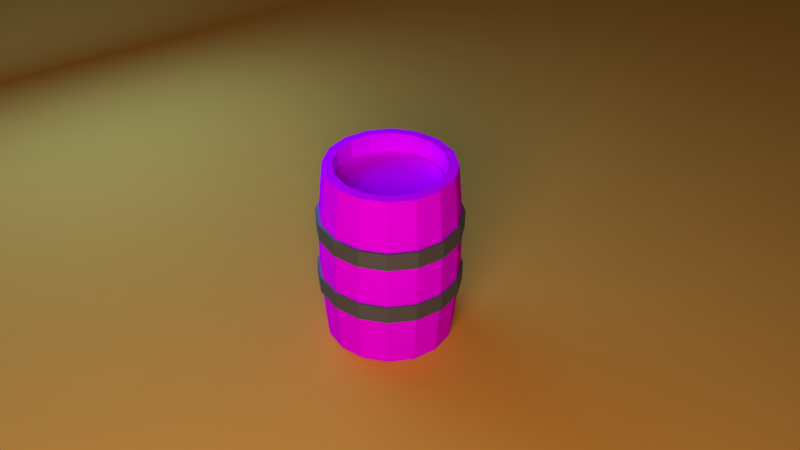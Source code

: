 # Source: barrel_render.blend  (saved by Blender 2.79.0; exported with 4.5.12 LTS)
import bpy
from mathutils import Matrix  # noqa: F401  (used for matrix-valued properties, if any)

bpy.ops.wm.read_factory_settings(use_empty=True)
scene = bpy.context.scene
scene.name = 'Scene'

# ---- collections
col_collection_1 = bpy.data.collections.new('Collection 1'); scene.collection.children.link(col_collection_1)

# ---- images (referenced by path relative to the original .blend; pixels are not part of the script)
import os
ASSET_DIR = os.environ.get("B2B_ASSET_DIR", "")  # directory of the original .blend (textures are referenced by path, not embedded)
HERE = os.path.dirname(os.path.abspath(__file__))  # packed textures are extracted next to this script under _unpacked/

def load_image(name, relpath, width, height, colorspace="sRGB"):
    """Load a texture the original file referenced (path relative to the .blend, or extracted next to this script)."""
    p = next((c for c in (os.path.join(HERE, relpath), os.path.join(ASSET_DIR, relpath)) if relpath and os.path.exists(c)), "")
    if p:
        img = bpy.data.images.load(p, check_existing=True)
        img.name = name
    else:  # same state as the original file: an image datablock whose file is absent (Cycles renders it pink)
        img = bpy.data.images.new(name, width, height)
        img.source = "FILE"
        img.filepath = "//" + (relpath or name)
    img.colorspace_settings.name = colorspace
    return img
img_water = load_image('Water', 'Water.png', 1024, 1024, 'sRGB')
img_ambient_mix_psd = load_image('Ambient_Mix.psd', 'Ambient_Mix.psd', 1024, 1024, 'sRGB')

# ---- materials (node trees are filled in below, after node groups)
mat_material = bpy.data.materials.new('Material')
mat_material.alpha_threshold = 0.0
mat_material.roughness = 0.5
mat_secondarylight = bpy.data.materials.new('SecondaryLight')
mat_secondarylight.alpha_threshold = 0.0
mat_secondarylight.roughness = 0.5
mat_backlight = bpy.data.materials.new('BackLight')
mat_backlight.alpha_threshold = 0.0
mat_backlight.roughness = 0.5
mat_mainlight = bpy.data.materials.new('MainLight')
mat_mainlight.alpha_threshold = 0.0
mat_mainlight.roughness = 0.5
mat_water = bpy.data.materials.new('Water')
mat_water.alpha_threshold = 0.0
mat_water.diffuse_color = (0.1663, 0.8, 0.7107, 1.0)
mat_water.roughness = 0.5
mat_wood = bpy.data.materials.new('Wood')
mat_wood.alpha_threshold = 0.0
mat_wood.diffuse_color = (0.4869, 0.3231, 0.06741, 1.0)
mat_wood.roughness = 0.5
mat_metal = bpy.data.materials.new('Metal')
mat_metal.alpha_threshold = 0.0
mat_metal.roughness = 0.5

# ---- material node trees
mat_material.use_nodes = True; mat_material.node_tree.nodes.clear()
_N = mat_material.node_tree.nodes; _L = mat_material.node_tree.links
n0 = _N.new('ShaderNodeOutputMaterial'); n0.name = 'Material Output'; n0.location = (300, 300)
n1 = _N.new('ShaderNodeBsdfDiffuse'); n1.name = 'Diffuse BSDF'; n1.location = (10, 300)
n1.inputs[0].default_value = (0.8, 0.2961, 0.04274, 1.0)
_L.new(n1.outputs[0], n0.inputs[0])
n0.is_active_output = True
mat_secondarylight.use_nodes = True; mat_secondarylight.node_tree.nodes.clear()
_N = mat_secondarylight.node_tree.nodes; _L = mat_secondarylight.node_tree.links
n0 = _N.new('ShaderNodeOutputMaterial'); n0.name = 'Material Output'; n0.location = (300, 300)
n1 = _N.new('ShaderNodeEmission'); n1.name = 'Emission'; n1.location = (10, 300)
n1.inputs[0].default_value = (0.8, 0.8, 0.8, 1.0)
n1.inputs[1].default_value = 10.0
_L.new(n1.outputs[0], n0.inputs[0])
n0.is_active_output = True
mat_backlight.use_nodes = True; mat_backlight.node_tree.nodes.clear()
_N = mat_backlight.node_tree.nodes; _L = mat_backlight.node_tree.links
n0 = _N.new('ShaderNodeOutputMaterial'); n0.name = 'Material Output'; n0.location = (300, 300)
n1 = _N.new('ShaderNodeEmission'); n1.name = 'Emission'; n1.location = (10, 300)
n1.inputs[0].default_value = (0.08888, 0.3059, 0.8, 1.0)
n1.inputs[1].default_value = 8.0
_L.new(n1.outputs[0], n0.inputs[0])
n0.is_active_output = True
mat_mainlight.use_nodes = True; mat_mainlight.node_tree.nodes.clear()
_N = mat_mainlight.node_tree.nodes; _L = mat_mainlight.node_tree.links
n0 = _N.new('ShaderNodeOutputMaterial'); n0.name = 'Material Output'; n0.location = (300, 300)
n1 = _N.new('ShaderNodeEmission'); n1.name = 'Emission'; n1.location = (10, 300)
n1.inputs[0].default_value = (0.8, 0.8, 0.8, 1.0)
n1.inputs[1].default_value = 12.0
_L.new(n1.outputs[0], n0.inputs[0])
n0.is_active_output = True
mat_water.use_nodes = True; mat_water.node_tree.nodes.clear()
_N = mat_water.node_tree.nodes; _L = mat_water.node_tree.links
n0 = _N.new('ShaderNodeOutputMaterial'); n0.name = 'Material Output'; n0.location = (300, 300)
n1 = _N.new('ShaderNodeBsdfDiffuse'); n1.name = 'Diffuse BSDF'; n1.location = (10, 300)
n2 = _N.new('ShaderNodeTexImage'); n2.name = 'Image Texture'; n2.location = (-1, 567)
n2.width = 140
n2.image = img_water
_L.new(n1.outputs[0], n0.inputs[0])
_L.new(n2.outputs[0], n1.inputs[0])
n0.is_active_output = True
mat_wood.use_nodes = True; mat_wood.node_tree.nodes.clear()
_N = mat_wood.node_tree.nodes; _L = mat_wood.node_tree.links
n0 = _N.new('ShaderNodeOutputMaterial'); n0.name = 'Material Output'; n0.location = (300, 300)
n1 = _N.new('ShaderNodeBsdfDiffuse'); n1.name = 'Diffuse BSDF'; n1.location = (10, 300)
n2 = _N.new('ShaderNodeTexImage'); n2.name = 'Image Texture'; n2.location = (9, 582)
n2.width = 140
n2.image = img_ambient_mix_psd
_L.new(n1.outputs[0], n0.inputs[0])
_L.new(n2.outputs[0], n1.inputs[0])
n0.is_active_output = True
mat_metal.use_nodes = True; mat_metal.node_tree.nodes.clear()
_N = mat_metal.node_tree.nodes; _L = mat_metal.node_tree.links
n0 = _N.new('ShaderNodeBsdfDiffuse'); n0.name = 'Diffuse BSDF'; n0.location = (10, 300)
n0.inputs[0].default_value = (0.06949, 0.06949, 0.06949, 1.0)
n1 = _N.new('ShaderNodeOutputMaterial'); n1.name = 'Material Output'; n1.location = (397, 295)
n2 = _N.new('ShaderNodeMixShader'); n2.name = 'Mix Shader'; n2.location = (238, 442)
n3 = _N.new('ShaderNodeBsdfAnisotropic'); n3.name = 'Glossy BSDF'; n3.location = (23, 511)
n3.distribution = 'GGX'
n3.inputs[0].default_value = (0.3033, 0.3033, 0.3033, 1.0)
n3.inputs[1].default_value = 0.5701
_L.new(n0.outputs[0], n2.inputs[2])
_L.new(n3.outputs[0], n2.inputs[1])
_L.new(n2.outputs[0], n1.inputs[0])
n1.is_active_output = True

# ---- world
world_world = bpy.data.worlds.new('World'); scene.world = world_world
world_world.color = (0.05088, 0.05088, 0.05088)
world_world.use_sun_shadow = False
world_world.sun_shadow_jitter_overblur = 0.0
world_world.cycles.sampling_method = 'MANUAL'

# ---- cameras
cam_camera = bpy.data.cameras.new('Camera')
cam_camera.clip_end = 100.0
cam_camera.lens = 40.0
cam_camera.sensor_width = 32.0
cam_camera.sensor_height = 18.0
cam_camera.display_size = 2.0
cam_camera.shift_x = 0.02
cam_camera.shift_y = -0.12
cam_camera.dof.focus_distance = 0.0

# ---- meshes
me_plane_004 = bpy.data.meshes.new('Plane.004')
me_plane_004.from_pydata([(-1.0, -1.0, 0.0), (1.0, -1.0, 0.0), (-1.0, 1.0, 0.0), (1.0, 1.0, 0.0)], [], [(0, 1, 3, 2)])
me_plane_004.materials.append(mat_material)
me_plane_004.use_remesh_preserve_volume = False
me_plane_004.use_remesh_preserve_attributes = False
me_plane_004.use_mirror_vertex_groups = False
me_plane_004.update()
me_plane_003 = bpy.data.meshes.new('Plane.003')
me_plane_003.from_pydata([(-1.0, -1.0, 0.0), (1.0, -1.0, 0.0), (-1.0, 1.0, 0.0), (1.0, 1.0, 0.0)], [], [(0, 1, 3, 2)])
me_plane_003.materials.append(mat_secondarylight)
me_plane_003.use_remesh_preserve_volume = False
me_plane_003.use_remesh_preserve_attributes = False
me_plane_003.use_mirror_vertex_groups = False
me_plane_003.update()
me_plane_001 = bpy.data.meshes.new('Plane.001')
me_plane_001.from_pydata([(-1.0, -1.0, 0.0), (1.0, -1.0, 0.0), (-1.0, 1.0, 0.0), (1.0, 1.0, 0.0)], [], [(0, 1, 3, 2)])
me_plane_001.materials.append(mat_backlight)
me_plane_001.use_remesh_preserve_volume = False
me_plane_001.use_remesh_preserve_attributes = False
me_plane_001.use_mirror_vertex_groups = False
me_plane_001.update()
me_plane = bpy.data.meshes.new('Plane')
me_plane.from_pydata([(-1.0, -1.0, 0.0), (1.0, -1.0, 0.0), (-1.0, 1.0, 0.0), (1.0, 1.0, 0.0)], [], [(0, 1, 3, 2)])
me_plane.materials.append(mat_mainlight)
me_plane.use_remesh_preserve_volume = False
me_plane.use_remesh_preserve_attributes = False
me_plane.use_mirror_vertex_groups = False
me_plane.update()
me_cylinder = bpy.data.meshes.new('Cylinder')
me_cylinder.from_pydata([(0.0, 1.0, -1.0), (-7.692e-09, 1.065, 1.0), (0.1951, 0.9808, -1.0), (0.2077, 1.044, 1.0), (0.3827, 0.9239, -1.0), (0.4075, 0.9837, 1.0), (0.5556, 0.8315, -1.0), (0.5916, 0.8853, 1.0), (0.7071, 0.7071, -1.0), (0.7529, 0.7529, 1.0), (0.8315, 0.5556, -1.0), (0.8853, 0.5916, 1.0), (0.9239, 0.3827, -1.0), (0.9837, 0.4075, 1.0), (0.9808, 0.1951, -1.0), (1.044, 0.2077, 1.0), (1.0, 7.55e-08, -1.0), (1.065, 6.193e-08, 1.0), (0.9808, -0.1951, -1.0), (1.044, -0.2077, 1.0), (0.9239, -0.3827, -1.0), (0.9837, -0.4075, 1.0), (0.8315, -0.5556, -1.0), (0.8853, -0.5916, 1.0), (0.7071, -0.7071, -1.0), (0.7529, -0.7529, 1.0), (0.5556, -0.8315, -1.0), (0.5916, -0.8853, 1.0), (0.3827, -0.9239, -1.0), (0.4075, -0.9837, 1.0), (0.1951, -0.9808, -1.0), (0.2077, -1.044, 1.0), (-3.258e-07, -1.0, -1.0), (-3.546e-07, -1.065, 1.0), (-0.1951, -0.9808, -1.0), (-0.2077, -1.044, 1.0), (-0.3827, -0.9239, -1.0), (-0.4075, -0.9837, 1.0), (-0.5556, -0.8315, -1.0), (-0.5916, -0.8853, 1.0), (-0.7071, -0.7071, -1.0), (-0.7529, -0.7529, 1.0), (-0.8315, -0.5556, -1.0), (-0.8853, -0.5916, 1.0), (-0.9239, -0.3827, -1.0), (-0.9837, -0.4075, 1.0), (-0.9808, -0.1951, -1.0), (-1.044, -0.2077, 1.0), (-1.0, 9.656e-07, -1.0), (-1.065, 1.01e-06, 1.0), (-0.9808, 0.1951, -1.0), (-1.044, 0.2077, 1.0), (-0.9239, 0.3827, -1.0), (-0.9837, 0.4075, 1.0), (-0.8315, 0.5556, -1.0), (-0.8853, 0.5916, 1.0), (-0.7071, 0.7071, -1.0), (-0.7529, 0.7529, 1.0), (-0.5556, 0.8315, -1.0), (-0.5916, 0.8853, 1.0), (-0.3827, 0.9239, -1.0), (-0.4075, 0.9837, 1.0), (-0.1951, 0.9808, -1.0), (-0.2077, 1.044, 1.0)], [], [(0, 1, 3, 2), (2, 3, 5, 4), (4, 5, 7, 6), (6, 7, 9, 8), (8, 9, 11, 10), (10, 11, 13, 12), (12, 13, 15, 14), (14, 15, 17, 16), (16, 17, 19, 18), (18, 19, 21, 20), (20, 21, 23, 22), (22, 23, 25, 24), (24, 25, 27, 26), (26, 27, 29, 28), (28, 29, 31, 30), (30, 31, 33, 32), (32, 33, 35, 34), (34, 35, 37, 36), (36, 37, 39, 38), (38, 39, 41, 40), (40, 41, 43, 42), (42, 43, 45, 44), (44, 45, 47, 46), (46, 47, 49, 48), (48, 49, 51, 50), (50, 51, 53, 52), (52, 53, 55, 54), (54, 55, 57, 56), (56, 57, 59, 58), (58, 59, 61, 60), (3, 1, 63, 61, 59, 57, 55, 53, 51, 49, 47, 45, 43, 41, 39, 37, 35, 33, 31, 29, 27, 25, 23, 21, 19, 17, 15, 13, 11, 9, 7, 5), (60, 61, 63, 62), (62, 63, 1, 0), (0, 2, 4, 6, 8, 10, 12, 14, 16, 18, 20, 22, 24, 26, 28, 30, 32, 34, 36, 38, 40, 42, 44, 46, 48, 50, 52, 54, 56, 58, 60, 62)])
_uv = me_cylinder.uv_layers.new(name='UVMap')
_uv.uv.foreach_set('vector', [0.265, 0.01801, 0.2497, 0.3176, 0.2185, 0.316, 0.2356, 0.01642, 0.2356, 0.01642, 0.2185, 0.316, 0.1872, 0.3141, 0.2063, 0.01465, 0.2063, 0.01465, 0.1872, 0.3141, 0.156, 0.312, 0.1769, 0.0127, 0.1769, 0.0127, 0.156, 0.312, 0.1248, 0.3097, 0.1476, 0.01055, 0.1476, 0.01055, 0.1248, 0.3097, 0.09361, 0.3072, 0.1183, 0.008223, 0.1183, 0.008223, 0.09361, 0.3072, 0.06243, 0.3045, 0.08905, 0.005708, 0.08905, 0.005708, 0.06243, 0.3045, 0.03126, 0.3017, 0.05979, 0.003007, 0.05979, 0.003007, 0.03126, 0.3017, 0.0001185, 0.2986, 0.03054, 0.0001197, 0.9695, 0.0001185, 0.9999, 0.2986, 0.9687, 0.3017, 0.9402, 0.003005, 0.9402, 0.003005, 0.9687, 0.3017, 0.9376, 0.3045, 0.9109, 0.005707, 0.9109, 0.005707, 0.9376, 0.3045, 0.9064, 0.3072, 0.8817, 0.008222, 0.8817, 0.008222, 0.9064, 0.3072, 0.8752, 0.3097, 0.8524, 0.01055, 0.8524, 0.01055, 0.8752, 0.3097, 0.844, 0.312, 0.823, 0.0127, 0.823, 0.0127, 0.844, 0.312, 0.8128, 0.3141, 0.7937, 0.01465, 0.7937, 0.01465, 0.8128, 0.3141, 0.7815, 0.316, 0.7644, 0.01642, 0.7644, 0.01642, 0.7815, 0.316, 0.7503, 0.3176, 0.735, 0.01801, 0.735, 0.01801, 0.7503, 0.3176, 0.719, 0.3191, 0.7057, 0.01941, 0.7057, 0.01941, 0.719, 0.3191, 0.6877, 0.3204, 0.6763, 0.02062, 0.6763, 0.02062, 0.6877, 0.3204, 0.6565, 0.3215, 0.6469, 0.02165, 0.6469, 0.02165, 0.6565, 0.3215, 0.6252, 0.3224, 0.6176, 0.02249, 0.6176, 0.02249, 0.6252, 0.3224, 0.5939, 0.3231, 0.5882, 0.02314, 0.5882, 0.02314, 0.5939, 0.3231, 0.5626, 0.3236, 0.5588, 0.0236, 0.5588, 0.0236, 0.5626, 0.3236, 0.5313, 0.3239, 0.5294, 0.02388, 0.5294, 0.02388, 0.5313, 0.3239, 0.5, 0.324, 0.5, 0.02398, 0.5, 0.02398, 0.5, 0.324, 0.4687, 0.3239, 0.4706, 0.02388, 0.4706, 0.02388, 0.4687, 0.3239, 0.4374, 0.3236, 0.4412, 0.0236, 0.4412, 0.0236, 0.4374, 0.3236, 0.4061, 0.3231, 0.4118, 0.02314, 0.4118, 0.02314, 0.4061, 0.3231, 0.3748, 0.3224, 0.3824, 0.02249, 0.3824, 0.02249, 0.3748, 0.3224, 0.3435, 0.3215, 0.3531, 0.02165, 0.3531, 0.02165, 0.3435, 0.3215, 0.3123, 0.3204, 0.3237, 0.02062, 0.1746, 0.642, 0.1433, 0.642, 0.1127, 0.6359, 0.08374, 0.6239, 0.05772, 0.6065, 0.03559, 0.5844, 0.0182, 0.5584, 0.006224, 0.5295, 0.0001187, 0.4988, 0.0001185, 0.4675, 0.006224, 0.4368, 0.0182, 0.4079, 0.03559, 0.3818, 0.05772, 0.3597, 0.08374, 0.3423, 0.1127, 0.3303, 0.1433, 0.3242, 0.1746, 0.3242, 0.2053, 0.3303, 0.2343, 0.3423, 0.2603, 0.3597, 0.2824, 0.3818, 0.2998, 0.4079, 0.3118, 0.4368, 0.3179, 0.4675, 0.3179, 0.4988, 0.3118, 0.5295, 0.2998, 0.5584, 0.2824, 0.5844, 0.2603, 0.6065, 0.2343, 0.6239, 0.2053, 0.6359, 0.3237, 0.02062, 0.3123, 0.3204, 0.281, 0.3191, 0.2943, 0.01941, 0.2943, 0.01941, 0.281, 0.3191, 0.2497, 0.3176, 0.265, 0.01801, 0.4526, 0.3242, 0.482, 0.3242, 0.5108, 0.33, 0.538, 0.3412, 0.5624, 0.3576, 0.5832, 0.3783, 0.5996, 0.4028, 0.6108, 0.4299, 0.6165, 0.4588, 0.6165, 0.4881, 0.6108, 0.517, 0.5996, 0.5441, 0.5832, 0.5686, 0.5624, 0.5894, 0.538, 0.6057, 0.5108, 0.6169, 0.482, 0.6227, 0.4526, 0.6227, 0.4238, 0.6169, 0.3966, 0.6057, 0.3722, 0.5894, 0.3514, 0.5686, 0.3351, 0.5441, 0.3238, 0.517, 0.3181, 0.4881, 0.3181, 0.4588, 0.3238, 0.4299, 0.3351, 0.4028, 0.3514, 0.3783, 0.3722, 0.3576, 0.3966, 0.3412, 0.4238, 0.33])
me_cylinder.materials.append(mat_water)
me_cylinder.use_remesh_preserve_volume = False
me_cylinder.use_remesh_preserve_attributes = False
me_cylinder.use_mirror_vertex_groups = False
me_cylinder.update()
me_all = bpy.data.meshes.new('all')
me_all.from_pydata([(0.0, 1.0, -1.451), (0.0, 1.0, 1.451), (0.3827, 0.9239, -1.451), (0.3827, 0.9239, 1.451), (0.7071, 0.7071, -1.451), (0.7071, 0.7071, 1.451), (0.9239, 0.3827, -1.451), (0.9239, 0.3827, 1.451), (1.0, -4.371e-08, -1.451), (1.0, -4.371e-08, 1.451), (0.9239, -0.3827, -1.451), (0.9239, -0.3827, 1.451), (0.7071, -0.7071, -1.451), (0.7071, -0.7071, 1.451), (0.3827, -0.9239, -1.451), (0.3827, -0.9239, 1.451), (1.51e-07, -1.0, -1.451), (1.51e-07, -1.0, 1.451), (-0.3827, -0.9239, -1.451), (-0.3827, -0.9239, 1.451), (-0.7071, -0.7071, -1.451), (-0.7071, -0.7071, 1.451), (-0.9239, -0.3827, -1.451), (-0.9239, -0.3827, 1.451), (-1.0, 1.192e-08, -1.451), (-1.0, 1.192e-08, 1.451), (-0.9239, 0.3827, -1.451), (-0.9239, 0.3827, 1.451), (-0.7071, 0.7071, -1.451), (-0.7071, 0.7071, 1.451), (-0.3827, 0.9239, -1.451), (-0.3827, 0.9239, 1.451), (-2.911e-08, 1.084, -0.4965), (-2.911e-08, 1.084, 0.4965), (0.4147, 1.001, 0.4965), (0.4147, 1.001, -0.4965), (0.7662, 0.7662, 0.4965), (0.7662, 0.7662, -0.4965), (1.001, 0.4147, 0.4965), (1.001, 0.4147, -0.4965), (1.084, -5.759e-08, 0.4965), (1.084, -5.759e-08, -0.4965), (1.001, -0.4147, 0.4965), (1.001, -0.4147, -0.4965), (0.7662, -0.7662, 0.4965), (0.7662, -0.7662, -0.4965), (0.4147, -1.001, 0.4965), (0.4147, -1.001, -0.4965), (1.576e-07, -1.084, 0.4965), (1.576e-07, -1.084, -0.4965), (-0.4147, -1.001, 0.4965), (-0.4147, -1.001, -0.4965), (-0.7662, -0.7662, 0.4965), (-0.7662, -0.7662, -0.4965), (-1.001, -0.4147, 0.4965), (-1.001, -0.4147, -0.4965), (-1.084, 1.122e-08, 0.4965), (-1.084, 1.122e-08, -0.4965), (-1.001, 0.4147, 0.4965), (-1.001, 0.4147, -0.4965), (-0.7662, 0.7662, 0.4965), (-0.7662, 0.7662, -0.4965), (-0.4147, 1.001, 0.4965), (-0.4147, 1.001, -0.4965), (0.3259, 0.7868, 1.456), (1.259e-08, 0.8516, 1.456), (0.6022, 0.6022, 1.456), (0.7868, 0.3259, 1.456), (0.8516, -3.612e-08, 1.456), (0.7868, -0.3259, 1.456), (0.6022, -0.6022, 1.456), (0.3259, -0.7868, 1.456), (1.412e-07, -0.8516, 1.456), (-0.3259, -0.7868, 1.456), (-0.6022, -0.6022, 1.456), (-0.7868, -0.3259, 1.456), (-0.8516, 1.126e-08, 1.456), (-0.7868, 0.3259, 1.456), (-0.6022, 0.6022, 1.456), (-0.3259, 0.7868, 1.456), (0.3259, 0.7868, -1.259), (1.259e-08, 0.8516, -1.259), (0.6022, 0.6022, -1.259), (0.7868, 0.3259, -1.259), (0.8516, -3.612e-08, -1.259), (0.7868, -0.3259, -1.259), (0.6022, -0.6022, -1.259), (0.3259, -0.7868, -1.259), (1.412e-07, -0.8516, -1.259), (-0.3259, -0.7868, -1.259), (-0.6022, -0.6022, -1.259), (-0.7868, -0.3259, -1.259), (-0.8516, 1.126e-08, -1.259), (-0.7868, 0.3259, -1.259), (-0.6022, 0.6022, -1.259), (-0.3259, 0.7868, -1.259), (-1.559e-08, 0.8213, -0.4808), (0.3143, 0.7588, -0.4808), (0.5808, 0.5808, -0.4808), (0.7588, 0.3143, -0.4808), (0.8213, -3.148e-08, -0.4808), (0.7588, -0.3143, -0.4808), (0.5808, -0.5808, -0.4808), (0.3143, -0.7588, -0.4808), (1.084e-07, -0.8213, -0.4808), (-0.3143, -0.7588, -0.4808), (-0.5808, -0.5808, -0.4808), (-0.7588, -0.3143, -0.4808), (-0.8213, 1.422e-08, -0.4808), (-0.7588, 0.3143, -0.4808), (-0.5808, 0.5808, -0.4808), (-0.3143, 0.7588, -0.4808), (0.0, 1.116, 0.638), (0.0, 1.116, 0.3592), (0.4271, 1.031, 0.638), (0.4271, 1.031, 0.3592), (0.7891, 0.7891, 0.638), (0.7891, 0.7891, 0.3592), (1.031, 0.4271, 0.638), (1.031, 0.4271, 0.3592), (1.116, -4.878e-08, 0.638), (1.116, -4.878e-08, 0.3592), (1.031, -0.4271, 0.638), (1.031, -0.4271, 0.3592), (0.7891, -0.7891, 0.638), (0.7891, -0.7891, 0.3592), (0.4271, -1.031, 0.638), (0.4271, -1.031, 0.3592), (1.685e-07, -1.116, 0.638), (1.685e-07, -1.116, 0.3592), (-0.4271, -1.031, 0.638), (-0.4271, -1.031, 0.3592), (-0.7891, -0.7891, 0.638), (-0.7891, -0.7891, 0.3592), (-1.031, -0.4271, 0.638), (-1.031, -0.4271, 0.3592), (-1.116, 1.331e-08, 0.638), (-1.116, 1.331e-08, 0.3592), (-1.031, 0.4271, 0.638), (-1.031, 0.4271, 0.3592), (-0.7891, 0.7891, 0.638), (-0.7891, 0.7891, 0.3592), (-0.4271, 1.031, 0.638), (-0.4271, 1.031, 0.3592), (0.0, 1.116, -0.3129), (0.0, 1.116, -0.5917), (0.4271, 1.031, -0.3129), (0.4271, 1.031, -0.5917), (0.7891, 0.7891, -0.3129), (0.7891, 0.7891, -0.5917), (1.031, 0.4271, -0.3129), (1.031, 0.4271, -0.5917), (1.116, -4.878e-08, -0.3129), (1.116, -4.878e-08, -0.5917), (1.031, -0.4271, -0.3129), (1.031, -0.4271, -0.5917), (0.7891, -0.7891, -0.3129), (0.7891, -0.7891, -0.5917), (0.4271, -1.031, -0.3129), (0.4271, -1.031, -0.5917), (1.685e-07, -1.116, -0.3129), (1.685e-07, -1.116, -0.5917), (-0.4271, -1.031, -0.3129), (-0.4271, -1.031, -0.5917), (-0.7891, -0.7891, -0.3129), (-0.7891, -0.7891, -0.5917), (-1.031, -0.4271, -0.3129), (-1.031, -0.4271, -0.5917), (-1.116, 1.331e-08, -0.3129), (-1.116, 1.331e-08, -0.5917), (-1.031, 0.4271, -0.3129), (-1.031, 0.4271, -0.5917), (-0.7891, 0.7891, -0.3129), (-0.7891, 0.7891, -0.5917), (-0.4271, 1.031, -0.3129), (-0.4271, 1.031, -0.5917)], [], [(33, 1, 3, 34), (34, 3, 5, 36), (36, 5, 7, 38), (38, 7, 9, 40), (40, 9, 11, 42), (42, 11, 13, 44), (44, 13, 15, 46), (46, 15, 17, 48), (48, 17, 19, 50), (50, 19, 21, 52), (52, 21, 23, 54), (54, 23, 25, 56), (56, 25, 27, 58), (58, 27, 29, 60), (7, 5, 66, 67), (60, 29, 31, 62), (62, 31, 1, 33), (0, 2, 4, 6, 8, 10, 12, 14, 16, 18, 20, 22, 24, 26, 28, 30), (30, 63, 32, 0), (63, 62, 33, 32), (28, 61, 63, 30), (61, 60, 62, 63), (26, 59, 61, 28), (59, 58, 60, 61), (24, 57, 59, 26), (57, 56, 58, 59), (22, 55, 57, 24), (55, 54, 56, 57), (20, 53, 55, 22), (53, 52, 54, 55), (18, 51, 53, 20), (51, 50, 52, 53), (16, 49, 51, 18), (49, 48, 50, 51), (14, 47, 49, 16), (47, 46, 48, 49), (12, 45, 47, 14), (45, 44, 46, 47), (10, 43, 45, 12), (43, 42, 44, 45), (8, 41, 43, 10), (41, 40, 42, 43), (6, 39, 41, 8), (39, 38, 40, 41), (4, 37, 39, 6), (37, 36, 38, 39), (2, 35, 37, 4), (35, 34, 36, 37), (0, 32, 35, 2), (32, 33, 34, 35), (79, 78, 94, 95), (17, 15, 71, 72), (3, 1, 65, 64), (27, 25, 76, 77), (13, 11, 69, 70), (23, 21, 74, 75), (1, 31, 79, 65), (9, 7, 67, 68), (19, 17, 72, 73), (29, 27, 77, 78), (5, 3, 64, 66), (15, 13, 70, 71), (25, 23, 75, 76), (11, 9, 68, 69), (21, 19, 73, 74), (31, 29, 78, 79), (80, 81, 95, 94, 93, 92, 91, 90, 89, 88, 87, 86, 85, 84, 83, 82), (72, 71, 87, 88), (64, 65, 81, 80), (65, 79, 95, 81), (73, 72, 88, 89), (66, 64, 80, 82), (74, 73, 89, 90), (67, 66, 82, 83), (75, 74, 90, 91), (68, 67, 83, 84), (76, 75, 91, 92), (69, 68, 84, 85), (77, 76, 92, 93), (70, 69, 85, 86), (78, 77, 93, 94), (71, 70, 86, 87), (96, 97, 98, 99, 100, 101, 102, 103, 104, 105, 106, 107, 108, 109, 110, 111), (112, 113, 115, 114), (114, 115, 117, 116), (116, 117, 119, 118), (118, 119, 121, 120), (120, 121, 123, 122), (122, 123, 125, 124), (124, 125, 127, 126), (126, 127, 129, 128), (128, 129, 131, 130), (130, 131, 133, 132), (132, 133, 135, 134), (134, 135, 137, 136), (136, 137, 139, 138), (138, 139, 141, 140), (115, 113, 143, 141, 139, 137, 135, 133, 131, 129, 127, 125, 123, 121, 119, 117), (140, 141, 143, 142), (142, 143, 113, 112), (112, 114, 116, 118, 120, 122, 124, 126, 128, 130, 132, 134, 136, 138, 140, 142), (144, 145, 147, 146), (146, 147, 149, 148), (148, 149, 151, 150), (150, 151, 153, 152), (152, 153, 155, 154), (154, 155, 157, 156), (156, 157, 159, 158), (158, 159, 161, 160), (160, 161, 163, 162), (162, 163, 165, 164), (164, 165, 167, 166), (166, 167, 169, 168), (168, 169, 171, 170), (170, 171, 173, 172), (147, 145, 175, 173, 171, 169, 167, 165, 163, 161, 159, 157, 155, 153, 151, 149), (172, 173, 175, 174), (174, 175, 145, 144), (144, 146, 148, 150, 152, 154, 156, 158, 160, 162, 164, 166, 168, 170, 172, 174)])
me_all.polygons.foreach_set('material_index', [0, 0, 0, 0, 0, 0, 0, 0, 0, 0, 0, 0, 0, 0, 0, 0, 0, 0, 0, 0, 0, 0, 0, 0, 0, 0, 0, 0, 0, 0, 0, 0, 0, 0, 0, 0, 0, 0, 0, 0, 0, 0, 0, 0, 0, 0, 0, 0, 0, 0, 0, 0, 0, 0, 0, 0, 0, 0, 0, 0, 0, 0, 0, 0, 0, 0, 0, 0, 0, 0, 0, 0, 0, 0, 0, 0, 0, 0, 0, 0, 0, 0, 1, 2, 2, 2, 2, 2, 2, 2, 2, 2, 2, 2, 2, 2, 2, 2, 2, 2, 2, 2, 2, 2, 2, 2, 2, 2, 2, 2, 2, 2, 2, 2, 2, 2, 2, 2, 2])
_uv = me_all.uv_layers.new(name='UVMap')
_uv.uv.foreach_set('vector', [0.2652, 0.1564, 0.2669, 0.01662, 0.3258, 0.01688, 0.3249, 0.1567, 0.3249, 0.1567, 0.3258, 0.01688, 0.3849, 0.01686, 0.3844, 0.157, 0.3844, 0.157, 0.3849, 0.01686, 0.444, 0.01739, 0.4437, 0.1569, 0.4437, 0.1569, 0.444, 0.01739, 0.5028, 0.01776, 0.5029, 0.1567, 0.5029, 0.1567, 0.5028, 0.01776, 0.5615, 0.01728, 0.5622, 0.1567, 0.5622, 0.1567, 0.5615, 0.01728, 0.6206, 0.01664, 0.6215, 0.1567, 0.6215, 0.1567, 0.6206, 0.01664, 0.6796, 0.01653, 0.6809, 0.1562, 0.6809, 0.1562, 0.6796, 0.01653, 0.7383, 0.01611, 0.7406, 0.1556, 0.7406, 0.1556, 0.7383, 0.01611, 0.797, 0.01468, 0.8006, 0.155, 0.8006, 0.155, 0.797, 0.01468, 0.8559, 0.01271, 0.8611, 0.1541, 0.8611, 0.1541, 0.8559, 0.01271, 0.9148, 0.01029, 0.9226, 0.1523, 0.9226, 0.1523, 0.9148, 0.01029, 0.9733, 0.006368, 0.9854, 0.1499, 0.0193, 0.1525, 0.03065, 0.00789, 0.0896, 0.01151, 0.08272, 0.1544, 0.08272, 0.1544, 0.0896, 0.01151, 0.1488, 0.01363, 0.1445, 0.1556, 0.4551, 0.8061, 0.4214, 0.8879, 0.3941, 0.8691, 0.4228, 0.7992, 0.1445, 0.1556, 0.1488, 0.01363, 0.208, 0.01537, 0.2052, 0.1561, 0.2052, 0.1561, 0.208, 0.01537, 0.2669, 0.01662, 0.2652, 0.1564, 0.5185, 0.4871, 0.5653, 0.4677, 0.6159, 0.4677, 0.6626, 0.4871, 0.6984, 0.5228, 0.7178, 0.5696, 0.7178, 0.6202, 0.6984, 0.6669, 0.6626, 0.7027, 0.6159, 0.7221, 0.5653, 0.7221, 0.5185, 0.7027, 0.4828, 0.6669, 0.4634, 0.6202, 0.4634, 0.5696, 0.4828, 0.5228, 0.2088, 0.4376, 0.2052, 0.2973, 0.2652, 0.2967, 0.2675, 0.4362, 0.2052, 0.2973, 0.2052, 0.1561, 0.2652, 0.1564, 0.2652, 0.2967, 0.1499, 0.4396, 0.1447, 0.2982, 0.2052, 0.2973, 0.2088, 0.4376, 0.1447, 0.2982, 0.1445, 0.1556, 0.2052, 0.1561, 0.2052, 0.2973, 0.09099, 0.442, 0.08319, 0.3, 0.1447, 0.2982, 0.1499, 0.4396, 0.08319, 0.3, 0.08272, 0.1544, 0.1445, 0.1556, 0.1447, 0.2982, 0.03248, 0.4459, 0.0204, 0.3024, 0.08319, 0.3, 0.09099, 0.442, 0.0204, 0.3024, 0.0193, 0.1525, 0.08272, 0.1544, 0.08319, 0.3, 0.9162, 0.4408, 0.9231, 0.2979, 0.9865, 0.2998, 0.9751, 0.4444, 0.9231, 0.2979, 0.9226, 0.1523, 0.9854, 0.1499, 0.9865, 0.2998, 0.8569, 0.4387, 0.8613, 0.2967, 0.9231, 0.2979, 0.9162, 0.4408, 0.8613, 0.2967, 0.8611, 0.1541, 0.9226, 0.1523, 0.9231, 0.2979, 0.7978, 0.4369, 0.8006, 0.2962, 0.8613, 0.2967, 0.8569, 0.4387, 0.8006, 0.2962, 0.8006, 0.155, 0.8611, 0.1541, 0.8613, 0.2967, 0.7389, 0.4357, 0.7406, 0.2959, 0.8006, 0.2962, 0.7978, 0.4369, 0.7406, 0.2959, 0.7406, 0.1556, 0.8006, 0.155, 0.8006, 0.2962, 0.68, 0.4354, 0.6809, 0.2955, 0.7406, 0.2959, 0.7389, 0.4357, 0.6809, 0.2955, 0.6809, 0.1562, 0.7406, 0.1556, 0.7406, 0.2959, 0.6209, 0.4354, 0.6214, 0.2953, 0.6809, 0.2955, 0.68, 0.4354, 0.6214, 0.2953, 0.6215, 0.1567, 0.6809, 0.1562, 0.6809, 0.2955, 0.5618, 0.4349, 0.5621, 0.2954, 0.6214, 0.2953, 0.6209, 0.4354, 0.5621, 0.2954, 0.5622, 0.1567, 0.6215, 0.1567, 0.6214, 0.2953, 0.503, 0.4345, 0.5028, 0.2956, 0.5621, 0.2954, 0.5618, 0.4349, 0.5028, 0.2956, 0.5029, 0.1567, 0.5622, 0.1567, 0.5621, 0.2954, 0.4442, 0.435, 0.4436, 0.2956, 0.5028, 0.2956, 0.503, 0.4345, 0.4436, 0.2956, 0.4437, 0.1569, 0.5029, 0.1567, 0.5028, 0.2956, 0.3852, 0.4357, 0.3843, 0.2956, 0.4436, 0.2956, 0.4442, 0.435, 0.3843, 0.2956, 0.3844, 0.157, 0.4437, 0.1569, 0.4436, 0.2956, 0.3262, 0.4358, 0.3249, 0.2961, 0.3843, 0.2956, 0.3852, 0.4357, 0.3249, 0.2961, 0.3249, 0.1567, 0.3844, 0.157, 0.3843, 0.2956, 0.2675, 0.4362, 0.2652, 0.2967, 0.3249, 0.2961, 0.3262, 0.4358, 0.2652, 0.2967, 0.2652, 0.1564, 0.3249, 0.1567, 0.3249, 0.2961, 0.1951, 0.9519, 0.1252, 0.9228, 0.2356, 0.7646, 0.2365, 0.7633, 0.1887, 0.5397, 0.277, 0.5397, 0.2701, 0.572, 0.1947, 0.5721, 0.3588, 0.9506, 0.2768, 0.9846, 0.2709, 0.952, 0.3408, 0.9228, 0.0441, 0.8872, 0.01058, 0.8054, 0.04301, 0.7995, 0.07185, 0.8693, 0.3586, 0.5735, 0.4212, 0.636, 0.3935, 0.654, 0.34, 0.6007, 0.0108, 0.7172, 0.04464, 0.6358, 0.07175, 0.6545, 0.043, 0.7241, 0.2768, 0.9846, 0.1881, 0.9843, 0.1951, 0.9519, 0.2709, 0.952, 0.455, 0.7176, 0.4551, 0.8061, 0.4228, 0.7992, 0.4226, 0.7236, 0.1071, 0.5735, 0.1887, 0.5397, 0.1947, 0.5721, 0.125, 0.6011, 0.1064, 0.95, 0.0441, 0.8872, 0.07185, 0.8693, 0.1252, 0.9228, 0.4214, 0.8879, 0.3588, 0.9506, 0.3408, 0.9228, 0.3941, 0.8691, 0.277, 0.5397, 0.3586, 0.5735, 0.34, 0.6007, 0.2701, 0.572, 0.01058, 0.8054, 0.0108, 0.7172, 0.043, 0.7241, 0.04301, 0.7995, 0.4212, 0.636, 0.455, 0.7176, 0.4226, 0.7236, 0.3935, 0.654, 0.04464, 0.6358, 0.1071, 0.5735, 0.125, 0.6011, 0.07175, 0.6545, 0.1881, 0.9843, 0.1064, 0.95, 0.1252, 0.9228, 0.1951, 0.9519, 0.2365, 0.7602, 0.2368, 0.7618, 0.2365, 0.7633, 0.2356, 0.7646, 0.2343, 0.7653, 0.2327, 0.7656, 0.2312, 0.7652, 0.2299, 0.7643, 0.2291, 0.763, 0.2288, 0.7615, 0.2292, 0.7601, 0.2301, 0.7588, 0.2314, 0.758, 0.2328, 0.7577, 0.2343, 0.758, 0.2356, 0.7588, 0.1947, 0.5721, 0.2701, 0.572, 0.2292, 0.7601, 0.2288, 0.7615, 0.3408, 0.9228, 0.2709, 0.952, 0.2368, 0.7618, 0.2365, 0.7602, 0.2709, 0.952, 0.1951, 0.9519, 0.2365, 0.7633, 0.2368, 0.7618, 0.125, 0.6011, 0.1947, 0.5721, 0.2288, 0.7615, 0.2291, 0.763, 0.3941, 0.8691, 0.3408, 0.9228, 0.2365, 0.7602, 0.2356, 0.7588, 0.07175, 0.6545, 0.125, 0.6011, 0.2291, 0.763, 0.2299, 0.7643, 0.4228, 0.7992, 0.3941, 0.8691, 0.2356, 0.7588, 0.2343, 0.758, 0.043, 0.7241, 0.07175, 0.6545, 0.2299, 0.7643, 0.2312, 0.7652, 0.4226, 0.7236, 0.4228, 0.7992, 0.2343, 0.758, 0.2328, 0.7577, 0.04301, 0.7995, 0.043, 0.7241, 0.2312, 0.7652, 0.2327, 0.7656, 0.3935, 0.654, 0.4226, 0.7236, 0.2328, 0.7577, 0.2314, 0.758, 0.07185, 0.8693, 0.04301, 0.7995, 0.2327, 0.7656, 0.2343, 0.7653, 0.34, 0.6007, 0.3935, 0.654, 0.2314, 0.758, 0.2301, 0.7588, 0.1252, 0.9228, 0.07185, 0.8693, 0.2343, 0.7653, 0.2356, 0.7646, 0.2701, 0.572, 0.34, 0.6007, 0.2301, 0.7588, 0.2292, 0.7601, 0.0, 0.0, 0.0, 0.0, 0.0, 0.0, 0.0, 0.0, 0.0, 0.0, 0.0, 0.0, 0.0, 0.0, 0.0, 0.0, 0.0, 0.0, 0.0, 0.0, 0.0, 0.0, 0.0, 0.0, 0.0, 0.0, 0.0, 0.0, 0.0, 0.0, 0.0, 0.0, 0.8274, 0.856, 0.9782, 0.8571, 0.978, 0.8865, 0.8271, 0.8854, 0.8271, 0.8854, 0.978, 0.8865, 0.9778, 0.9159, 0.8269, 0.9148, 0.8269, 0.9148, 0.9778, 0.9159, 0.9776, 0.9454, 0.8267, 0.9443, 0.8267, 0.9443, 0.9776, 0.9454, 0.9774, 0.9748, 0.8265, 0.9737, 0.8299, 0.5028, 0.9808, 0.5039, 0.9805, 0.5334, 0.8297, 0.5323, 0.8297, 0.5323, 0.9805, 0.5334, 0.9803, 0.5628, 0.8295, 0.5617, 0.8295, 0.5617, 0.9803, 0.5628, 0.9801, 0.5922, 0.8293, 0.5911, 0.8293, 0.5911, 0.9801, 0.5922, 0.9799, 0.6216, 0.8291, 0.6206, 0.8291, 0.6206, 0.9799, 0.6216, 0.9797, 0.6511, 0.8288, 0.65, 0.8288, 0.65, 0.9797, 0.6511, 0.9795, 0.6805, 0.8286, 0.6794, 0.8286, 0.6794, 0.9795, 0.6805, 0.9793, 0.7099, 0.8284, 0.7088, 0.8284, 0.7088, 0.9793, 0.7099, 0.9791, 0.7394, 0.8282, 0.7383, 0.8282, 0.7383, 0.9791, 0.7394, 0.9788, 0.7688, 0.828, 0.7677, 0.828, 0.7677, 0.9788, 0.7688, 0.9786, 0.7982, 0.8278, 0.7971, 0.6569, 0.9914, 0.6072, 0.9914, 0.5613, 0.9724, 0.5262, 0.9373, 0.5072, 0.8914, 0.5072, 0.8418, 0.5262, 0.7959, 0.5613, 0.7608, 0.6072, 0.7418, 0.6569, 0.7418, 0.7027, 0.7608, 0.7379, 0.7959, 0.7569, 0.8418, 0.7569, 0.8914, 0.7379, 0.9373, 0.7027, 0.9724, 0.8278, 0.7971, 0.9786, 0.7982, 0.9784, 0.8276, 0.8276, 0.8266, 0.8276, 0.8266, 0.9784, 0.8276, 0.9782, 0.8571, 0.8274, 0.856, 0.6068, 0.7418, 0.6564, 0.7418, 0.7023, 0.7608, 0.7374, 0.7959, 0.7564, 0.8418, 0.7564, 0.8914, 0.7374, 0.9373, 0.7023, 0.9724, 0.6564, 0.9914, 0.6068, 0.9914, 0.5609, 0.9724, 0.5258, 0.9373, 0.5068, 0.8914, 0.5068, 0.8418, 0.5258, 0.7959, 0.5609, 0.7608, 0.8594, 0.8882, 0.9938, 0.8891, 0.9936, 0.9154, 0.8592, 0.9144, 0.8592, 0.9144, 0.9936, 0.9154, 0.9934, 0.9416, 0.859, 0.9406, 0.859, 0.9406, 0.9934, 0.9416, 0.9932, 0.9678, 0.8588, 0.9668, 0.8588, 0.9668, 0.9932, 0.9678, 0.993, 0.994, 0.8586, 0.993, 0.8617, 0.5735, 0.9961, 0.5745, 0.9959, 0.6007, 0.8615, 0.5998, 0.8615, 0.5998, 0.9959, 0.6007, 0.9957, 0.6269, 0.8613, 0.626, 0.8613, 0.626, 0.9957, 0.6269, 0.9955, 0.6532, 0.8611, 0.6522, 0.8611, 0.6522, 0.9955, 0.6532, 0.9953, 0.6794, 0.8609, 0.6784, 0.8609, 0.6784, 0.9953, 0.6794, 0.9951, 0.7056, 0.8607, 0.7046, 0.8607, 0.7046, 0.9951, 0.7056, 0.9949, 0.7318, 0.8605, 0.7309, 0.8605, 0.7309, 0.9949, 0.7318, 0.9947, 0.758, 0.8603, 0.7571, 0.8603, 0.7571, 0.9947, 0.758, 0.9946, 0.7843, 0.8602, 0.7833, 0.8602, 0.7833, 0.9946, 0.7843, 0.9944, 0.8105, 0.86, 0.8095, 0.86, 0.8095, 0.9944, 0.8105, 0.9942, 0.8367, 0.8598, 0.8357, 0.6554, 0.9914, 0.6058, 0.9914, 0.5599, 0.9724, 0.5248, 0.9373, 0.5058, 0.8914, 0.5058, 0.8418, 0.5248, 0.7959, 0.5599, 0.7608, 0.6058, 0.7418, 0.6554, 0.7418, 0.7013, 0.7608, 0.7364, 0.7959, 0.7554, 0.8418, 0.7554, 0.8914, 0.7364, 0.9373, 0.7013, 0.9724, 0.8598, 0.8357, 0.9942, 0.8367, 0.994, 0.8629, 0.8596, 0.8619, 0.8596, 0.8619, 0.994, 0.8629, 0.9938, 0.8891, 0.8594, 0.8882, 0.6053, 0.7418, 0.655, 0.7418, 0.7008, 0.7608, 0.7359, 0.7959, 0.7549, 0.8418, 0.7549, 0.8914, 0.7359, 0.9373, 0.7008, 0.9724, 0.655, 0.9914, 0.6053, 0.9914, 0.5594, 0.9724, 0.5243, 0.9373, 0.5053, 0.8914, 0.5053, 0.8418, 0.5243, 0.7959, 0.5594, 0.7608])
me_all.materials.append(mat_wood)
me_all.materials.append(mat_water)
me_all.materials.append(mat_metal)
me_all.use_remesh_preserve_volume = False
me_all.use_remesh_preserve_attributes = False
me_all.use_mirror_vertex_groups = False
me_all.update()

# ---- objects
ob_camera = bpy.data.objects.new('Camera', cam_camera)
ob_plane = bpy.data.objects.new('Plane', me_plane_004)
ob_mainlight_002 = bpy.data.objects.new('MainLight.002', me_plane_003)
ob_mainlight_001 = bpy.data.objects.new('MainLight.001', me_plane_001)
ob_mainlight = bpy.data.objects.new('MainLight', me_plane)
ob_water = bpy.data.objects.new('Water', me_cylinder)
ob_barrel = bpy.data.objects.new('Barrel', me_all)

# ---- transforms, parenting, visibility, modifiers, constraints
ob_camera.location = (6.556, 10.32, 10.21)
ob_camera.rotation_euler = (1.043, -1.316e-06, -3.7)
ob_camera.lineart.crease_threshold = 0.0
ob_plane.location = (0.0, 0.0, -0.4039)
ob_plane.scale = (39.79, 39.79, 39.79)
ob_plane.lineart.crease_threshold = 0.0
ob_mainlight_002.location = (9.734, 11.49, 8.554)
ob_mainlight_002.rotation_euler = (-0.7768, -0.0, -6.971)
ob_mainlight_002.scale = (4.067, 4.067, 4.067)
ob_mainlight_002.lineart.crease_threshold = 0.0
ob_mainlight_001.location = (2.233, -8.132, 5.993)
ob_mainlight_001.rotation_euler = (-2.065, 0.03596, 0.03428)
ob_mainlight_001.scale = (4.067, 4.067, 4.067)
ob_mainlight_001.lineart.crease_threshold = 0.0
ob_mainlight.location = (-6.3, 10.01, 7.653)
ob_mainlight.rotation_euler = (-0.8039, 0.01502, 0.5058)
ob_mainlight.scale = (4.067, 4.067, 4.067)
ob_mainlight.hide_render = True
ob_mainlight.lineart.crease_threshold = 0.0
ob_water.location = (0.00841, -0.0004117, 1.031)
ob_water.scale = (0.775, 0.775, 1.161)
ob_water.lineart.crease_threshold = 0.0
ob_barrel.location = (0.0, 0.0, 1.06)
ob_barrel.rotation_euler = (0.0, -0.0, 1.371)
ob_barrel.lineart.crease_threshold = 0.0

# ---- collection membership
col_collection_1.objects.link(ob_camera)
col_collection_1.objects.link(ob_plane)
col_collection_1.objects.link(ob_mainlight_002)
col_collection_1.objects.link(ob_mainlight_001)
col_collection_1.objects.link(ob_mainlight)
col_collection_1.objects.link(ob_water)
col_collection_1.objects.link(ob_barrel)

# ---- scene / render settings (as saved in the file)
scene.camera = ob_camera
scene.frame_start = 1; scene.frame_end = 250; scene.frame_set(161)
scene.render.engine = 'CYCLES'
scene.render.dither_intensity = 0.0
scene.cycles.use_denoising = False
scene.cycles.samples = 512
scene.cycles.sampling_pattern = 'TABULATED_SOBOL'
scene.cycles.use_adaptive_sampling = False
scene.cycles.use_light_tree = False
scene.cycles.blur_glossy = 0.0
scene.cycles.sample_clamp_indirect = 0.0
scene.view_settings.view_transform = 'Standard'
bpy.context.view_layer.update()
